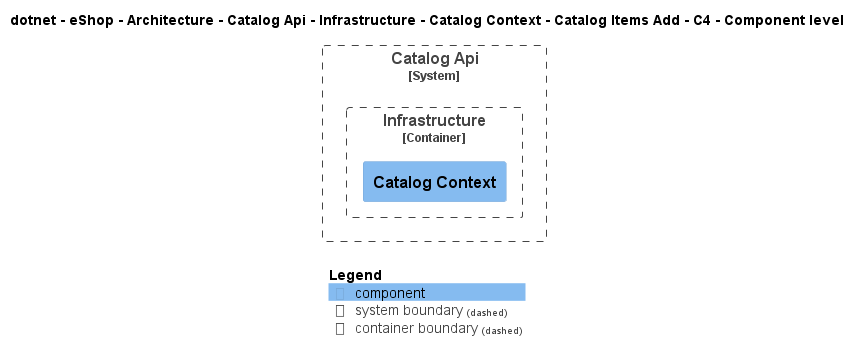

The diagram above was rendered by PlantUML. Its source (embedded in the PNG):
@startuml
!include ..\..\..\..\..\..\..\..\..\..\..\.c4s\C4_Component.puml

AddElementTag("c4interflow:lifecycle:new", $bgColor=green, $fontColor=#ffffff, $borderColor=green, $shadowing="False")
AddElementTag("c4interflow:lifecycle:changed", $bgColor=orange, $fontColor=#ffffff, $borderColor=orange, $shadowing="False")
AddElementTag("c4interflow:lifecycle:removed", $bgColor=red, $fontColor=#ffffff, $borderColor=red, $shadowing="False")

AddRelTag("c4interflow:lifecycle:new", $textColor=green, $lineColor=green)
AddRelTag("c4interflow:lifecycle:changed", $textColor=orange, $lineColor=orange)
AddRelTag("c4interflow:lifecycle:removed", $textColor=red, $lineColor=red)

SHOW_PERSON_PORTRAIT()
LAYOUT_TOP_DOWN()

skinparam linetype polyline

title dotnet - eShop - Architecture - Catalog Api - Infrastructure - Catalog Context - Catalog Items Add - C4 - Component level


System_Boundary(dotnet.eShop.Architecture.SoftwareSystems.CatalogApi, "Catalog Api") {
    
Container_Boundary(dotnet.eShop.Architecture.SoftwareSystems.CatalogApi.Containers.Infrastructure, "Infrastructure") {
    Component(dotnet.eShop.Architecture.SoftwareSystems.CatalogApi.Containers.Infrastructure.Components.CatalogContext, "Catalog Context", "", "")
}
}



SHOW_LEGEND()
@enduml